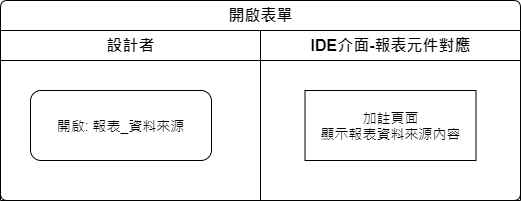

The diagram above was exported from draw.io. Its source (the exported page's mxGraphModel, read from the mxfile embedded in the PNG):
<mxGraphModel dx="1024" dy="616" grid="1" gridSize="10" guides="1" tooltips="1" connect="1" arrows="1" fold="1" page="1" pageScale="1" pageWidth="827" pageHeight="1169" math="0" shadow="0">
  <root>
    <mxCell id="ot4sL1k7J6VuPiUUElff-0" />
    <mxCell id="ot4sL1k7J6VuPiUUElff-1" parent="ot4sL1k7J6VuPiUUElff-0" />
    <mxCell id="ot4sL1k7J6VuPiUUElff-2" value="開啟表單" style="swimlane;html=1;childLayout=stackLayout;resizeParent=1;resizeParentMax=0;strokeWidth=1;fontSize=16;rounded=1;arcSize=8;startSize=30;labelBackgroundColor=none;align=center;" vertex="1" parent="ot4sL1k7J6VuPiUUElff-1">
      <mxGeometry x="140" y="140" width="520" height="200" as="geometry" />
    </mxCell>
    <mxCell id="ot4sL1k7J6VuPiUUElff-3" value="設計者" style="swimlane;html=1;startSize=30;fontSize=16;strokeWidth=1;" vertex="1" parent="ot4sL1k7J6VuPiUUElff-2">
      <mxGeometry y="30" width="260" height="170" as="geometry" />
    </mxCell>
    <mxCell id="ot4sL1k7J6VuPiUUElff-5" value="開啟: 報表_資料來源" style="rounded=1;whiteSpace=wrap;html=1;strokeWidth=1;fontSize=14;" vertex="1" parent="ot4sL1k7J6VuPiUUElff-3">
      <mxGeometry x="30" y="60" width="181" height="70" as="geometry" />
    </mxCell>
    <mxCell id="ot4sL1k7J6VuPiUUElff-7" value="IDE介面-報表元件對應" style="swimlane;html=1;startSize=30;fontSize=16;strokeWidth=1;" vertex="1" parent="ot4sL1k7J6VuPiUUElff-2">
      <mxGeometry x="260" y="30" width="260" height="170" as="geometry" />
    </mxCell>
    <mxCell id="ot4sL1k7J6VuPiUUElff-8" value="加註頁面&lt;br&gt;顯示報表資料來源內容" style="rounded=0;whiteSpace=wrap;html=1;strokeWidth=1;fontSize=14;" vertex="1" parent="ot4sL1k7J6VuPiUUElff-7">
      <mxGeometry x="44.5" y="60" width="171" height="70" as="geometry" />
    </mxCell>
  </root>
</mxGraphModel>